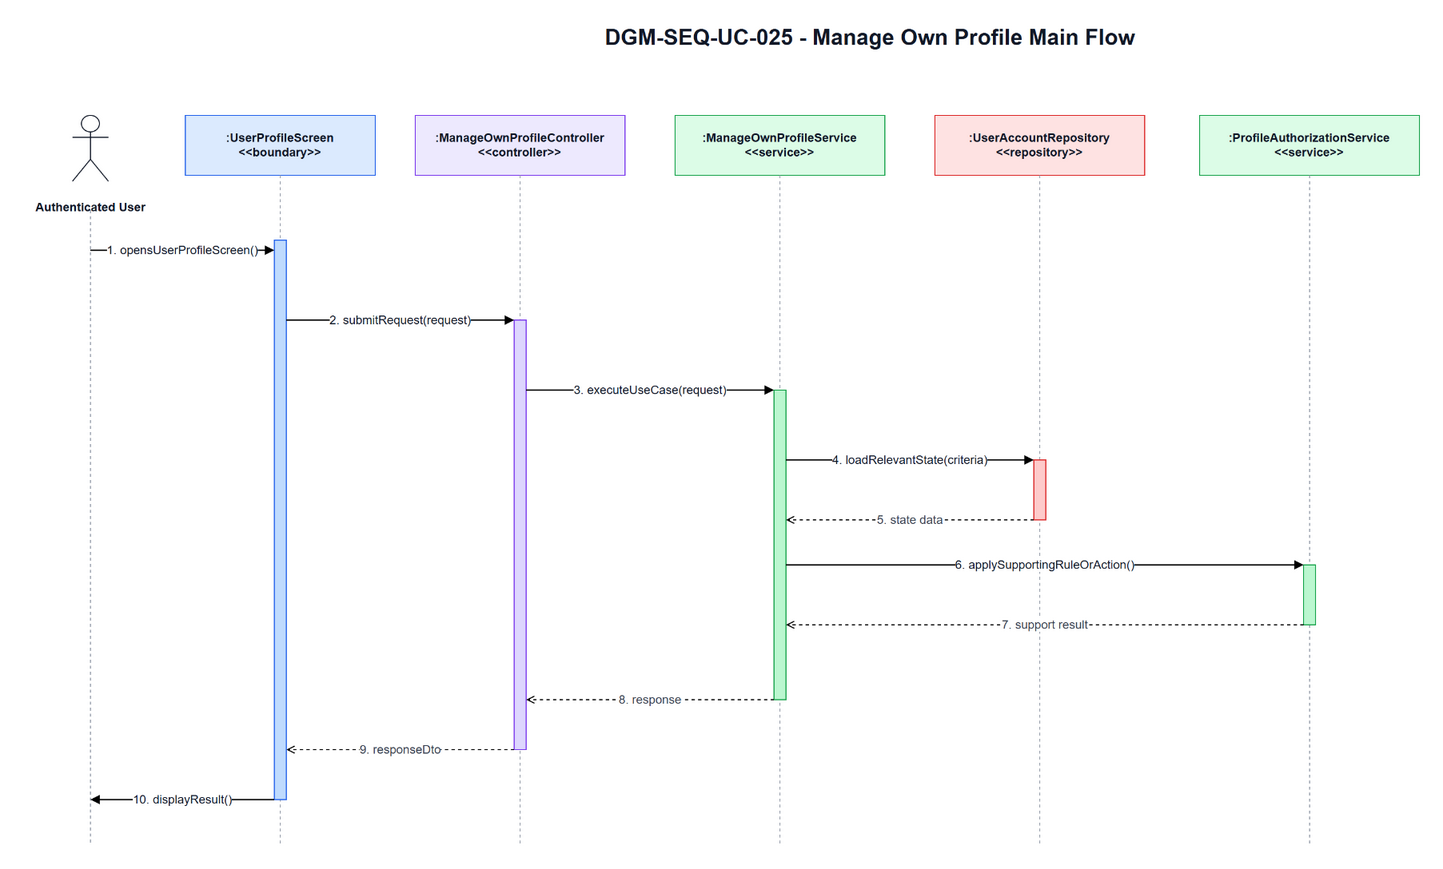

The diagram above was exported from draw.io. Its source (the exported page's mxGraphModel, read from the mxfile embedded in the PNG):
<mxGraphModel dx="1700" dy="920" grid="1" gridSize="10" guides="1" tooltips="1" connect="1" arrows="1" fold="1" page="1" pageScale="1" pageWidth="1700" pageHeight="920" math="0" shadow="0">
  <root>
    <mxCell id="0" />
    <mxCell id="1" parent="0" />
    <mxCell id="title" parent="1" value="DGM-SEQ-UC-025 - Manage Own Profile Main Flow" style="text;html=1;strokeColor=none;fillColor=none;align=center;verticalAlign=middle;fontStyle=1;fontSize=22;fontColor=#111827" vertex="1">
      <mxGeometry x="420" y="25" width="900" height="34" as="geometry" />
    </mxCell>
    <mxCell id="actor-icon" parent="1" style="shape=umlActor;verticalLabelPosition=bottom;verticalAlign=top;html=1;outlineConnect=0;strokeColor=#111827" vertex="1">
      <mxGeometry x="72" y="120" width="36" height="66" as="geometry" />
    </mxCell>
    <mxCell id="actor-label" parent="1" value="Authenticated User" style="text;html=1;strokeColor=none;fillColor=none;align=center;verticalAlign=middle;fontStyle=1;fontSize=12;fontColor=#111827" vertex="1">
      <mxGeometry x="20" y="194" width="140" height="36" as="geometry" />
    </mxCell>
    <mxCell id="h0" parent="1" value=":UserProfileScreen&lt;br&gt;&amp;lt;&amp;lt;boundary&amp;gt;&amp;gt;" style="rounded=0;whiteSpace=wrap;html=1;fillColor=#DBEAFE;strokeColor=#2563EB;fontSize=12;fontStyle=1;fontColor=#111827" vertex="1">
      <mxGeometry x="185" y="120" width="190" height="60" as="geometry" />
    </mxCell>
    <mxCell id="h1" parent="1" value=":ManageOwnProfileController&lt;br&gt;&amp;lt;&amp;lt;controller&amp;gt;&amp;gt;" style="rounded=0;whiteSpace=wrap;html=1;fillColor=#EDE9FE;strokeColor=#7C3AED;fontSize=12;fontStyle=1;fontColor=#111827" vertex="1">
      <mxGeometry x="415" y="120" width="210" height="60" as="geometry" />
    </mxCell>
    <mxCell id="h2" parent="1" value=":ManageOwnProfileService&lt;br&gt;&amp;lt;&amp;lt;service&amp;gt;&amp;gt;" style="rounded=0;whiteSpace=wrap;html=1;fillColor=#DCFCE7;strokeColor=#16A34A;fontSize=12;fontStyle=1;fontColor=#111827" vertex="1">
      <mxGeometry x="675" y="120" width="210" height="60" as="geometry" />
    </mxCell>
    <mxCell id="h3" parent="1" value=":UserAccountRepository&lt;br&gt;&amp;lt;&amp;lt;repository&amp;gt;&amp;gt;" style="rounded=0;whiteSpace=wrap;html=1;fillColor=#FEE2E2;strokeColor=#DC2626;fontSize=12;fontStyle=1;fontColor=#111827" vertex="1">
      <mxGeometry x="935" y="120" width="210" height="60" as="geometry" />
    </mxCell>
    <mxCell id="h4" parent="1" value=":ProfileAuthorizationService&lt;br&gt;&amp;lt;&amp;lt;service&amp;gt;&amp;gt;" style="rounded=0;whiteSpace=wrap;html=1;fillColor=#DCFCE7;strokeColor=#16A34A;fontSize=12;fontStyle=1;fontColor=#111827" vertex="1">
      <mxGeometry x="1200" y="120" width="220" height="60" as="geometry" />
    </mxCell>
    <mxCell id="l-actor" parent="1" style="endArrow=none;html=1;dashed=1;strokeColor=#9CA3AF" edge="1">
      <mxGeometry relative="1" as="geometry">
        <mxPoint x="90" y="215" as="sourcePoint" />
        <mxPoint x="90" y="850" as="targetPoint" />
      </mxGeometry>
    </mxCell>
    <mxCell id="l0" parent="1" style="endArrow=none;html=1;dashed=1;strokeColor=#9CA3AF" edge="1">
      <mxGeometry relative="1" as="geometry">
        <mxPoint x="280" y="180" as="sourcePoint" />
        <mxPoint x="280" y="850" as="targetPoint" />
      </mxGeometry>
    </mxCell>
    <mxCell id="l1" parent="1" style="endArrow=none;html=1;dashed=1;strokeColor=#9CA3AF" edge="1">
      <mxGeometry relative="1" as="geometry">
        <mxPoint x="520" y="180" as="sourcePoint" />
        <mxPoint x="520" y="850" as="targetPoint" />
      </mxGeometry>
    </mxCell>
    <mxCell id="l2" parent="1" style="endArrow=none;html=1;dashed=1;strokeColor=#9CA3AF" edge="1">
      <mxGeometry relative="1" as="geometry">
        <mxPoint x="780" y="180" as="sourcePoint" />
        <mxPoint x="780" y="850" as="targetPoint" />
      </mxGeometry>
    </mxCell>
    <mxCell id="l3" parent="1" style="endArrow=none;html=1;dashed=1;strokeColor=#9CA3AF" edge="1">
      <mxGeometry relative="1" as="geometry">
        <mxPoint x="1040" y="180" as="sourcePoint" />
        <mxPoint x="1040" y="850" as="targetPoint" />
      </mxGeometry>
    </mxCell>
    <mxCell id="l4" parent="1" style="endArrow=none;html=1;dashed=1;strokeColor=#9CA3AF" edge="1">
      <mxGeometry relative="1" as="geometry">
        <mxPoint x="1310" y="180" as="sourcePoint" />
        <mxPoint x="1310" y="850" as="targetPoint" />
      </mxGeometry>
    </mxCell>
    <mxCell id="a-boundary" parent="1" style="rounded=0;whiteSpace=wrap;html=1;fillColor=#BFDBFE;strokeColor=#2563EB" vertex="1">
      <mxGeometry x="274" y="245" width="12" height="560" as="geometry" />
    </mxCell>
    <mxCell id="a-controller" parent="1" style="rounded=0;whiteSpace=wrap;html=1;fillColor=#DDD6FE;strokeColor=#7C3AED" vertex="1">
      <mxGeometry x="514" y="325" width="12" height="430" as="geometry" />
    </mxCell>
    <mxCell id="a-service" parent="1" style="rounded=0;whiteSpace=wrap;html=1;fillColor=#BBF7D0;strokeColor=#16A34A" vertex="1">
      <mxGeometry x="774" y="395" width="12" height="310" as="geometry" />
    </mxCell>
    <mxCell id="a-repo" parent="1" style="rounded=0;whiteSpace=wrap;html=1;fillColor=#FECACA;strokeColor=#DC2626" vertex="1">
      <mxGeometry x="1034" y="465" width="12" height="60" as="geometry" />
    </mxCell>
    <mxCell id="a-support" parent="1" style="rounded=0;whiteSpace=wrap;html=1;fillColor=#BBF7D0;strokeColor=#16A34A" vertex="1">
      <mxGeometry x="1304" y="570" width="12" height="60" as="geometry" />
    </mxCell>
    <mxCell id="m1" parent="1" value="1. opensUserProfileScreen()" style="endArrow=block;html=1;rounded=0;strokeWidth=1.3;fontSize=12;fontColor=#111827;labelBackgroundColor=#FFFFFF" edge="1">
      <mxGeometry relative="1" as="geometry">
        <mxPoint x="90" y="255" as="sourcePoint" />
        <mxPoint x="274" y="255" as="targetPoint" />
      </mxGeometry>
    </mxCell>
    <mxCell id="m2" parent="1" value="2. submitRequest(request)" style="endArrow=block;html=1;rounded=0;strokeWidth=1.3;fontSize=12;fontColor=#111827;labelBackgroundColor=#FFFFFF" edge="1">
      <mxGeometry relative="1" as="geometry">
        <mxPoint x="286" y="325" as="sourcePoint" />
        <mxPoint x="514" y="325" as="targetPoint" />
      </mxGeometry>
    </mxCell>
    <mxCell id="m3" parent="1" value="3. executeUseCase(request)" style="endArrow=block;html=1;rounded=0;strokeWidth=1.3;fontSize=12;fontColor=#111827;labelBackgroundColor=#FFFFFF" edge="1">
      <mxGeometry relative="1" as="geometry">
        <mxPoint x="526" y="395" as="sourcePoint" />
        <mxPoint x="774" y="395" as="targetPoint" />
      </mxGeometry>
    </mxCell>
    <mxCell id="m4" parent="1" value="4. loadRelevantState(criteria)" style="endArrow=block;html=1;rounded=0;strokeWidth=1.3;fontSize=12;fontColor=#111827;labelBackgroundColor=#FFFFFF" edge="1">
      <mxGeometry relative="1" as="geometry">
        <mxPoint x="786" y="465" as="sourcePoint" />
        <mxPoint x="1034" y="465" as="targetPoint" />
      </mxGeometry>
    </mxCell>
    <mxCell id="m5" parent="1" value="5. state data" style="endArrow=open;endFill=0;dashed=1;html=1;rounded=0;strokeWidth=1.1;fontSize=12;fontColor=#374151;labelBackgroundColor=#FFFFFF" edge="1">
      <mxGeometry relative="1" as="geometry">
        <mxPoint x="1034" y="525" as="sourcePoint" />
        <mxPoint x="786" y="525" as="targetPoint" />
      </mxGeometry>
    </mxCell>
    <mxCell id="m6" parent="1" value="6. applySupportingRuleOrAction()" style="endArrow=block;html=1;rounded=0;strokeWidth=1.3;fontSize=12;fontColor=#111827;labelBackgroundColor=#FFFFFF" edge="1">
      <mxGeometry relative="1" as="geometry">
        <mxPoint x="786" y="570" as="sourcePoint" />
        <mxPoint x="1304" y="570" as="targetPoint" />
      </mxGeometry>
    </mxCell>
    <mxCell id="m7" parent="1" value="7. support result" style="endArrow=open;endFill=0;dashed=1;html=1;rounded=0;strokeWidth=1.1;fontSize=12;fontColor=#374151;labelBackgroundColor=#FFFFFF" edge="1">
      <mxGeometry relative="1" as="geometry">
        <mxPoint x="1304" y="630" as="sourcePoint" />
        <mxPoint x="786" y="630" as="targetPoint" />
      </mxGeometry>
    </mxCell>
    <mxCell id="m8" parent="1" value="8. response" style="endArrow=open;endFill=0;dashed=1;html=1;rounded=0;strokeWidth=1.1;fontSize=12;fontColor=#374151;labelBackgroundColor=#FFFFFF" edge="1">
      <mxGeometry relative="1" as="geometry">
        <mxPoint x="774" y="705" as="sourcePoint" />
        <mxPoint x="526" y="705" as="targetPoint" />
      </mxGeometry>
    </mxCell>
    <mxCell id="m9" parent="1" value="9. responseDto" style="endArrow=open;endFill=0;dashed=1;html=1;rounded=0;strokeWidth=1.1;fontSize=12;fontColor=#374151;labelBackgroundColor=#FFFFFF" edge="1">
      <mxGeometry relative="1" as="geometry">
        <mxPoint x="514" y="755" as="sourcePoint" />
        <mxPoint x="286" y="755" as="targetPoint" />
      </mxGeometry>
    </mxCell>
    <mxCell id="m10" parent="1" value="10. displayResult()" style="endArrow=block;html=1;rounded=0;strokeWidth=1.3;fontSize=12;fontColor=#111827;labelBackgroundColor=#FFFFFF" edge="1">
      <mxGeometry relative="1" as="geometry">
        <mxPoint x="274" y="805" as="sourcePoint" />
        <mxPoint x="90" y="805" as="targetPoint" />
      </mxGeometry>
    </mxCell>
  </root>
</mxGraphModel>